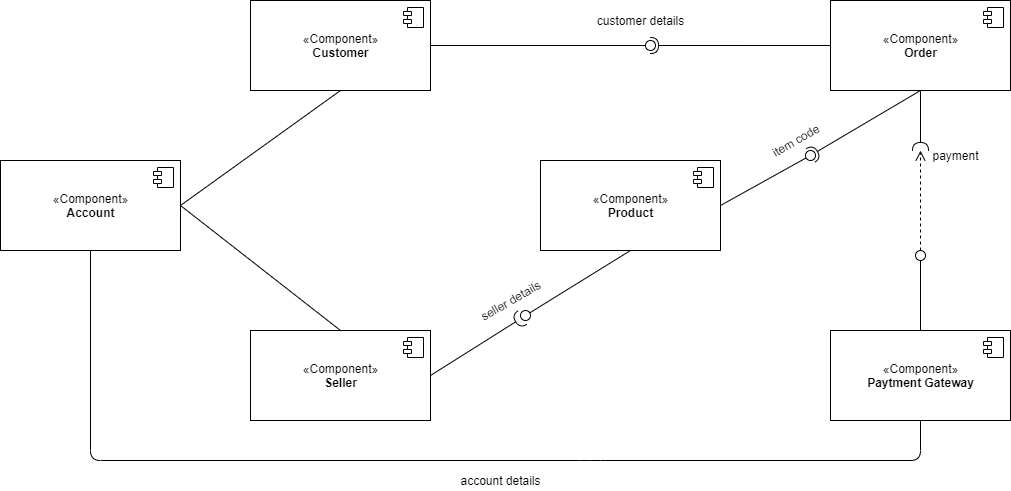

The diagram above was exported from draw.io. Its source (the exported page's mxGraphModel, read from the mxfile embedded in the PNG):
<mxGraphModel dx="1205" dy="706" grid="1" gridSize="10" guides="1" tooltips="1" connect="1" arrows="1" fold="1" page="1" pageScale="1" pageWidth="850" pageHeight="1100" math="0" shadow="0">
  <root>
    <mxCell id="0" />
    <mxCell id="1" parent="0" />
    <mxCell id="qY9RcpCRoTFwRnsDpQIn-1" value="«Component»&lt;br&gt;&lt;b&gt;Account&lt;/b&gt;" style="html=1;dropTarget=0;" vertex="1" parent="1">
      <mxGeometry x="20" y="260" width="180" height="90" as="geometry" />
    </mxCell>
    <mxCell id="qY9RcpCRoTFwRnsDpQIn-2" value="" style="shape=module;jettyWidth=8;jettyHeight=4;" vertex="1" parent="qY9RcpCRoTFwRnsDpQIn-1">
      <mxGeometry x="1" width="20" height="20" relative="1" as="geometry">
        <mxPoint x="-27" y="7" as="offset" />
      </mxGeometry>
    </mxCell>
    <mxCell id="qY9RcpCRoTFwRnsDpQIn-3" value="«Component»&lt;br&gt;&lt;b&gt;Paytment Gateway&lt;/b&gt;" style="html=1;dropTarget=0;" vertex="1" parent="1">
      <mxGeometry x="850" y="430" width="180" height="90" as="geometry" />
    </mxCell>
    <mxCell id="qY9RcpCRoTFwRnsDpQIn-4" value="" style="shape=module;jettyWidth=8;jettyHeight=4;" vertex="1" parent="qY9RcpCRoTFwRnsDpQIn-3">
      <mxGeometry x="1" width="20" height="20" relative="1" as="geometry">
        <mxPoint x="-27" y="7" as="offset" />
      </mxGeometry>
    </mxCell>
    <mxCell id="qY9RcpCRoTFwRnsDpQIn-5" value="«Component»&lt;br&gt;&lt;b&gt;Order&lt;/b&gt;" style="html=1;dropTarget=0;" vertex="1" parent="1">
      <mxGeometry x="850" y="100" width="180" height="90" as="geometry" />
    </mxCell>
    <mxCell id="qY9RcpCRoTFwRnsDpQIn-6" value="" style="shape=module;jettyWidth=8;jettyHeight=4;" vertex="1" parent="qY9RcpCRoTFwRnsDpQIn-5">
      <mxGeometry x="1" width="20" height="20" relative="1" as="geometry">
        <mxPoint x="-27" y="7" as="offset" />
      </mxGeometry>
    </mxCell>
    <mxCell id="qY9RcpCRoTFwRnsDpQIn-7" value="«Component»&lt;br&gt;&lt;b&gt;Product&lt;/b&gt;" style="html=1;dropTarget=0;" vertex="1" parent="1">
      <mxGeometry x="560" y="260" width="180" height="90" as="geometry" />
    </mxCell>
    <mxCell id="qY9RcpCRoTFwRnsDpQIn-8" value="" style="shape=module;jettyWidth=8;jettyHeight=4;" vertex="1" parent="qY9RcpCRoTFwRnsDpQIn-7">
      <mxGeometry x="1" width="20" height="20" relative="1" as="geometry">
        <mxPoint x="-27" y="7" as="offset" />
      </mxGeometry>
    </mxCell>
    <mxCell id="qY9RcpCRoTFwRnsDpQIn-9" value="«Component»&lt;br&gt;&lt;b&gt;Seller&lt;/b&gt;" style="html=1;dropTarget=0;" vertex="1" parent="1">
      <mxGeometry x="270" y="430" width="180" height="90" as="geometry" />
    </mxCell>
    <mxCell id="qY9RcpCRoTFwRnsDpQIn-10" value="" style="shape=module;jettyWidth=8;jettyHeight=4;" vertex="1" parent="qY9RcpCRoTFwRnsDpQIn-9">
      <mxGeometry x="1" width="20" height="20" relative="1" as="geometry">
        <mxPoint x="-27" y="7" as="offset" />
      </mxGeometry>
    </mxCell>
    <mxCell id="qY9RcpCRoTFwRnsDpQIn-11" value="«Component»&lt;br&gt;&lt;b&gt;Customer&lt;/b&gt;" style="html=1;dropTarget=0;" vertex="1" parent="1">
      <mxGeometry x="270" y="100" width="180" height="90" as="geometry" />
    </mxCell>
    <mxCell id="qY9RcpCRoTFwRnsDpQIn-12" value="" style="shape=module;jettyWidth=8;jettyHeight=4;" vertex="1" parent="qY9RcpCRoTFwRnsDpQIn-11">
      <mxGeometry x="1" width="20" height="20" relative="1" as="geometry">
        <mxPoint x="-27" y="7" as="offset" />
      </mxGeometry>
    </mxCell>
    <mxCell id="qY9RcpCRoTFwRnsDpQIn-13" value="" style="rounded=0;orthogonalLoop=1;jettySize=auto;html=1;endArrow=none;endFill=0;exitX=1;exitY=0.5;exitDx=0;exitDy=0;" edge="1" target="qY9RcpCRoTFwRnsDpQIn-15" parent="1" source="qY9RcpCRoTFwRnsDpQIn-11">
      <mxGeometry relative="1" as="geometry">
        <mxPoint x="650" y="145" as="sourcePoint" />
      </mxGeometry>
    </mxCell>
    <mxCell id="qY9RcpCRoTFwRnsDpQIn-14" value="" style="rounded=0;orthogonalLoop=1;jettySize=auto;html=1;endArrow=halfCircle;endFill=0;endSize=6;strokeWidth=1;exitX=0;exitY=0.5;exitDx=0;exitDy=0;entryX=0.5;entryY=0.501;entryDx=0;entryDy=0;entryPerimeter=0;" edge="1" target="qY9RcpCRoTFwRnsDpQIn-15" parent="1" source="qY9RcpCRoTFwRnsDpQIn-5">
      <mxGeometry relative="1" as="geometry">
        <mxPoint x="690" y="145" as="sourcePoint" />
        <mxPoint x="675" y="147" as="targetPoint" />
        <Array as="points" />
      </mxGeometry>
    </mxCell>
    <mxCell id="qY9RcpCRoTFwRnsDpQIn-15" value="" style="ellipse;whiteSpace=wrap;html=1;fontFamily=Helvetica;fontSize=12;fontColor=#000000;align=center;strokeColor=#000000;fillColor=#ffffff;points=[];aspect=fixed;resizable=0;" vertex="1" parent="1">
      <mxGeometry x="665" y="140" width="10" height="10" as="geometry" />
    </mxCell>
    <mxCell id="qY9RcpCRoTFwRnsDpQIn-25" value="" style="rounded=0;orthogonalLoop=1;jettySize=auto;html=1;endArrow=none;endFill=0;exitX=1;exitY=0.5;exitDx=0;exitDy=0;" edge="1" target="qY9RcpCRoTFwRnsDpQIn-27" parent="1" source="qY9RcpCRoTFwRnsDpQIn-7">
      <mxGeometry relative="1" as="geometry">
        <mxPoint x="810" y="265" as="sourcePoint" />
      </mxGeometry>
    </mxCell>
    <mxCell id="qY9RcpCRoTFwRnsDpQIn-26" value="" style="rounded=0;orthogonalLoop=1;jettySize=auto;html=1;endArrow=halfCircle;endFill=0;entryX=0.5;entryY=0.5;entryDx=0;entryDy=0;endSize=6;strokeWidth=1;exitX=0.5;exitY=1;exitDx=0;exitDy=0;" edge="1" target="qY9RcpCRoTFwRnsDpQIn-27" parent="1" source="qY9RcpCRoTFwRnsDpQIn-5">
      <mxGeometry relative="1" as="geometry">
        <mxPoint x="850" y="265" as="sourcePoint" />
      </mxGeometry>
    </mxCell>
    <mxCell id="qY9RcpCRoTFwRnsDpQIn-27" value="" style="ellipse;whiteSpace=wrap;html=1;fontFamily=Helvetica;fontSize=12;fontColor=#000000;align=center;strokeColor=#000000;fillColor=#ffffff;points=[];aspect=fixed;resizable=0;" vertex="1" parent="1">
      <mxGeometry x="825" y="250" width="10" height="10" as="geometry" />
    </mxCell>
    <mxCell id="qY9RcpCRoTFwRnsDpQIn-28" value="" style="rounded=0;orthogonalLoop=1;jettySize=auto;html=1;endArrow=none;endFill=0;exitX=0.5;exitY=0;exitDx=0;exitDy=0;" edge="1" parent="1" source="qY9RcpCRoTFwRnsDpQIn-3">
      <mxGeometry relative="1" as="geometry">
        <mxPoint x="960" y="365" as="sourcePoint" />
        <mxPoint x="940" y="360" as="targetPoint" />
      </mxGeometry>
    </mxCell>
    <mxCell id="qY9RcpCRoTFwRnsDpQIn-29" value="" style="rounded=0;orthogonalLoop=1;jettySize=auto;html=1;endArrow=halfCircle;endFill=0;endSize=6;strokeWidth=1;exitX=0.5;exitY=1;exitDx=0;exitDy=0;" edge="1" parent="1" source="qY9RcpCRoTFwRnsDpQIn-5">
      <mxGeometry relative="1" as="geometry">
        <mxPoint x="1000" y="365" as="sourcePoint" />
        <mxPoint x="940" y="250" as="targetPoint" />
      </mxGeometry>
    </mxCell>
    <mxCell id="qY9RcpCRoTFwRnsDpQIn-30" value="" style="ellipse;whiteSpace=wrap;html=1;fontFamily=Helvetica;fontSize=12;fontColor=#000000;align=center;strokeColor=#000000;fillColor=#ffffff;points=[];aspect=fixed;resizable=0;" vertex="1" parent="1">
      <mxGeometry x="935" y="350" width="10" height="10" as="geometry" />
    </mxCell>
    <mxCell id="qY9RcpCRoTFwRnsDpQIn-31" value="return" style="html=1;verticalAlign=bottom;endArrow=open;dashed=1;endSize=8;exitX=0.5;exitY=0;exitDx=0;exitDy=0;exitPerimeter=0;noLabel=1;fontColor=none;" edge="1" parent="1" source="qY9RcpCRoTFwRnsDpQIn-30">
      <mxGeometry relative="1" as="geometry">
        <mxPoint x="920" y="290" as="sourcePoint" />
        <mxPoint x="940" y="250" as="targetPoint" />
      </mxGeometry>
    </mxCell>
    <mxCell id="qY9RcpCRoTFwRnsDpQIn-37" value="" style="rounded=0;orthogonalLoop=1;jettySize=auto;html=1;endArrow=none;endFill=0;fontColor=none;exitX=0.5;exitY=1;exitDx=0;exitDy=0;" edge="1" target="qY9RcpCRoTFwRnsDpQIn-39" parent="1" source="qY9RcpCRoTFwRnsDpQIn-7">
      <mxGeometry relative="1" as="geometry">
        <mxPoint x="580" y="435" as="sourcePoint" />
      </mxGeometry>
    </mxCell>
    <mxCell id="qY9RcpCRoTFwRnsDpQIn-38" value="" style="rounded=0;orthogonalLoop=1;jettySize=auto;html=1;endArrow=halfCircle;endFill=0;endSize=6;strokeWidth=1;fontColor=none;exitX=1;exitY=0.5;exitDx=0;exitDy=0;entryX=0.2;entryY=0.704;entryDx=0;entryDy=0;entryPerimeter=0;" edge="1" target="qY9RcpCRoTFwRnsDpQIn-39" parent="1" source="qY9RcpCRoTFwRnsDpQIn-9">
      <mxGeometry relative="1" as="geometry">
        <mxPoint x="620" y="435" as="sourcePoint" />
        <mxPoint x="580" y="420" as="targetPoint" />
      </mxGeometry>
    </mxCell>
    <mxCell id="qY9RcpCRoTFwRnsDpQIn-39" value="" style="ellipse;whiteSpace=wrap;html=1;fontFamily=Helvetica;fontSize=12;fontColor=#000000;align=center;strokeColor=#000000;fillColor=#ffffff;points=[];aspect=fixed;resizable=0;" vertex="1" parent="1">
      <mxGeometry x="540" y="410" width="10" height="10" as="geometry" />
    </mxCell>
    <mxCell id="qY9RcpCRoTFwRnsDpQIn-41" value="" style="endArrow=none;html=1;fontColor=none;exitX=1;exitY=0.5;exitDx=0;exitDy=0;entryX=0.5;entryY=1;entryDx=0;entryDy=0;" edge="1" parent="1" source="qY9RcpCRoTFwRnsDpQIn-1" target="qY9RcpCRoTFwRnsDpQIn-11">
      <mxGeometry width="50" height="50" relative="1" as="geometry">
        <mxPoint x="520" y="360" as="sourcePoint" />
        <mxPoint x="570" y="310" as="targetPoint" />
      </mxGeometry>
    </mxCell>
    <mxCell id="qY9RcpCRoTFwRnsDpQIn-42" value="" style="endArrow=none;html=1;fontColor=none;exitX=1;exitY=0.5;exitDx=0;exitDy=0;entryX=0.5;entryY=0;entryDx=0;entryDy=0;" edge="1" parent="1" source="qY9RcpCRoTFwRnsDpQIn-1" target="qY9RcpCRoTFwRnsDpQIn-9">
      <mxGeometry width="50" height="50" relative="1" as="geometry">
        <mxPoint x="520" y="360" as="sourcePoint" />
        <mxPoint x="570" y="310" as="targetPoint" />
      </mxGeometry>
    </mxCell>
    <mxCell id="qY9RcpCRoTFwRnsDpQIn-43" value="" style="endArrow=none;html=1;fontColor=none;exitX=0.5;exitY=1;exitDx=0;exitDy=0;entryX=0.5;entryY=1;entryDx=0;entryDy=0;" edge="1" parent="1" source="qY9RcpCRoTFwRnsDpQIn-1" target="qY9RcpCRoTFwRnsDpQIn-3">
      <mxGeometry width="50" height="50" relative="1" as="geometry">
        <mxPoint x="260" y="420" as="sourcePoint" />
        <mxPoint x="570" y="310" as="targetPoint" />
        <Array as="points">
          <mxPoint x="110" y="560" />
          <mxPoint x="610" y="560" />
          <mxPoint x="940" y="560" />
        </Array>
      </mxGeometry>
    </mxCell>
    <mxCell id="qY9RcpCRoTFwRnsDpQIn-44" value="customer details" style="text;html=1;align=center;verticalAlign=middle;resizable=0;points=[];autosize=1;fontColor=none;" vertex="1" parent="1">
      <mxGeometry x="610" y="110" width="100" height="20" as="geometry" />
    </mxCell>
    <mxCell id="qY9RcpCRoTFwRnsDpQIn-45" value="payment" style="text;html=1;align=center;verticalAlign=middle;resizable=0;points=[];autosize=1;fontColor=none;" vertex="1" parent="1">
      <mxGeometry x="945" y="245" width="60" height="20" as="geometry" />
    </mxCell>
    <mxCell id="qY9RcpCRoTFwRnsDpQIn-46" value="account details" style="text;html=1;align=center;verticalAlign=middle;resizable=0;points=[];autosize=1;fontColor=none;" vertex="1" parent="1">
      <mxGeometry x="470" y="570" width="100" height="20" as="geometry" />
    </mxCell>
    <mxCell id="qY9RcpCRoTFwRnsDpQIn-47" value="seller details" style="text;html=1;align=center;verticalAlign=middle;resizable=0;points=[];autosize=1;fontColor=none;rotation=-30;" vertex="1" parent="1">
      <mxGeometry x="490" y="390" width="80" height="20" as="geometry" />
    </mxCell>
    <mxCell id="qY9RcpCRoTFwRnsDpQIn-48" value="item code" style="text;html=1;align=center;verticalAlign=middle;resizable=0;points=[];autosize=1;fontColor=none;rotation=-30;" vertex="1" parent="1">
      <mxGeometry x="780" y="230" width="70" height="20" as="geometry" />
    </mxCell>
  </root>
</mxGraphModel>